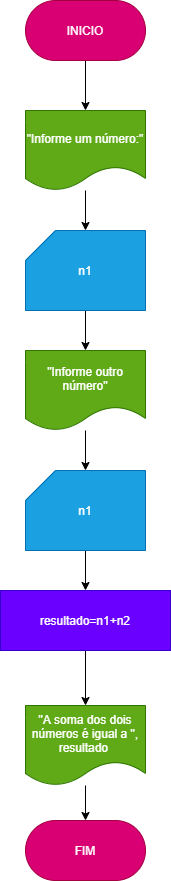

The diagram above was exported from draw.io. Its source (the exported page's mxGraphModel, read from the mxfile embedded in the PNG):
<mxGraphModel dx="638" dy="610" grid="1" gridSize="10" guides="1" tooltips="1" connect="1" arrows="1" fold="1" page="1" pageScale="1" pageWidth="827" pageHeight="1169" math="0" shadow="0">
  <root>
    <mxCell id="0" />
    <mxCell id="1" parent="0" />
    <mxCell id="3" value="" style="edgeStyle=none;html=1;fontSize=12;" edge="1" parent="1" source="4" target="6">
      <mxGeometry relative="1" as="geometry" />
    </mxCell>
    <mxCell id="4" value="&lt;font style=&quot;font-size: 12px&quot;&gt;INICIO&lt;/font&gt;" style="rounded=1;whiteSpace=wrap;html=1;fontSize=10;arcSize=50;fillColor=#d80073;fontColor=#ffffff;strokeColor=#A50040;" vertex="1" parent="1">
      <mxGeometry x="240" y="50" width="120" height="60" as="geometry" />
    </mxCell>
    <mxCell id="5" value="" style="edgeStyle=none;html=1;fontSize=12;" edge="1" parent="1" source="6" target="8">
      <mxGeometry relative="1" as="geometry" />
    </mxCell>
    <mxCell id="6" value="&quot;Informe um número:&quot;" style="shape=document;whiteSpace=wrap;html=1;boundedLbl=1;fontSize=12;fillColor=#60a917;fontColor=#ffffff;strokeColor=#2D7600;" vertex="1" parent="1">
      <mxGeometry x="240" y="160" width="120" height="80" as="geometry" />
    </mxCell>
    <mxCell id="7" value="" style="edgeStyle=none;html=1;fontSize=12;" edge="1" parent="1" source="8">
      <mxGeometry relative="1" as="geometry">
        <mxPoint x="300" y="400" as="targetPoint" />
      </mxGeometry>
    </mxCell>
    <mxCell id="8" value="n1" style="shape=card;whiteSpace=wrap;html=1;fontSize=12;fillColor=#1ba1e2;fontColor=#ffffff;strokeColor=#006EAF;" vertex="1" parent="1">
      <mxGeometry x="240" y="280" width="120" height="80" as="geometry" />
    </mxCell>
    <mxCell id="13" value="" style="edgeStyle=none;html=1;" edge="1" parent="1" source="10" target="12">
      <mxGeometry relative="1" as="geometry" />
    </mxCell>
    <mxCell id="10" value="&quot;Informe outro número&quot;" style="shape=document;whiteSpace=wrap;html=1;boundedLbl=1;fontSize=12;fillColor=#60a917;fontColor=#ffffff;strokeColor=#2D7600;" vertex="1" parent="1">
      <mxGeometry x="240" y="400" width="120" height="80" as="geometry" />
    </mxCell>
    <mxCell id="11" value="&lt;span style=&quot;font-size: 12px&quot;&gt;FIM&lt;/span&gt;" style="rounded=1;whiteSpace=wrap;html=1;fontSize=10;arcSize=50;fillColor=#d80073;fontColor=#ffffff;strokeColor=#A50040;" vertex="1" parent="1">
      <mxGeometry x="240" y="870" width="120" height="60" as="geometry" />
    </mxCell>
    <mxCell id="17" value="" style="edgeStyle=none;html=1;" edge="1" parent="1" source="12" target="15">
      <mxGeometry relative="1" as="geometry" />
    </mxCell>
    <mxCell id="12" value="n1" style="shape=card;whiteSpace=wrap;html=1;fontSize=12;fillColor=#1ba1e2;fontColor=#ffffff;strokeColor=#006EAF;" vertex="1" parent="1">
      <mxGeometry x="240" y="520" width="120" height="80" as="geometry" />
    </mxCell>
    <mxCell id="18" value="" style="edgeStyle=none;html=1;" edge="1" parent="1" source="15" target="16">
      <mxGeometry relative="1" as="geometry" />
    </mxCell>
    <mxCell id="15" value="resultado=n1+n2" style="rounded=0;whiteSpace=wrap;html=1;fillColor=#6a00ff;fontColor=#ffffff;strokeColor=#3700CC;" vertex="1" parent="1">
      <mxGeometry x="215" y="640" width="170" height="60" as="geometry" />
    </mxCell>
    <mxCell id="19" value="" style="edgeStyle=none;html=1;" edge="1" parent="1" source="16" target="11">
      <mxGeometry relative="1" as="geometry" />
    </mxCell>
    <mxCell id="16" value="&quot;A soma dos dois números é igual a &quot;, resultado&amp;nbsp;" style="shape=document;whiteSpace=wrap;html=1;boundedLbl=1;fontSize=12;fillColor=#60a917;fontColor=#ffffff;strokeColor=#2D7600;" vertex="1" parent="1">
      <mxGeometry x="240" y="755" width="120" height="80" as="geometry" />
    </mxCell>
  </root>
</mxGraphModel>